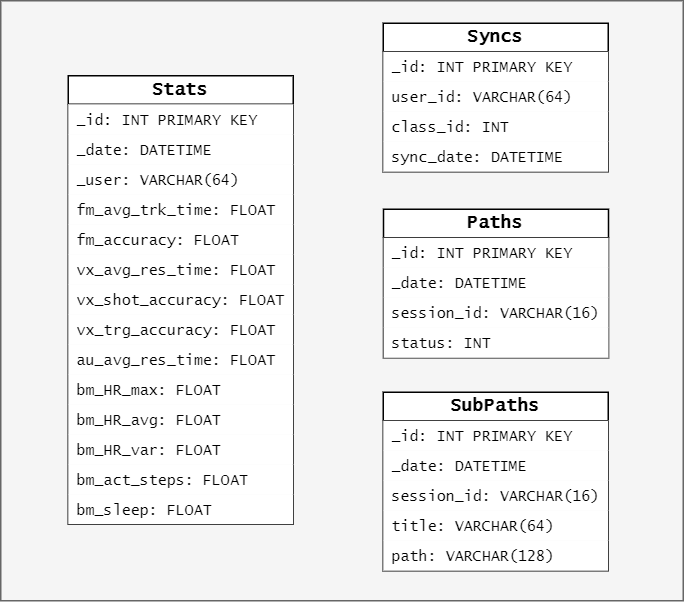

The diagram above was exported from draw.io. Its source (the exported page's mxGraphModel, read from the mxfile embedded in the PNG):
<mxGraphModel dx="3954" dy="1954" grid="1" gridSize="10" guides="1" tooltips="1" connect="1" arrows="1" fold="1" page="1" pageScale="1" pageWidth="850" pageHeight="1100" math="0" shadow="0">
  <root>
    <mxCell id="0" />
    <mxCell id="1" parent="0" />
    <mxCell id="2" value="" style="rounded=0;whiteSpace=wrap;html=1;fillColor=#f5f5f5;strokeColor=#666666;fontColor=#333333;" vertex="1" parent="1">
      <mxGeometry x="-825" y="1380" width="455" height="400" as="geometry" />
    </mxCell>
    <mxCell id="3" value="&lt;b&gt;Paths&lt;/b&gt;" style="swimlane;fontStyle=0;childLayout=stackLayout;horizontal=1;startSize=19;horizontalStack=0;resizeParent=1;resizeParentMax=0;resizeLast=0;collapsible=1;marginBottom=0;whiteSpace=wrap;html=1;fontFamily=Lucida Console;fillColor=default;" vertex="1" parent="1">
      <mxGeometry x="-569.7900000000001" y="1519.05" width="150" height="99" as="geometry" />
    </mxCell>
    <mxCell id="4" value="_id: INT PRIMARY KEY" style="text;strokeColor=none;fillColor=default;align=left;verticalAlign=middle;spacingLeft=4;spacingRight=4;overflow=hidden;points=[[0,0.5],[1,0.5]];portConstraint=eastwest;rotatable=0;whiteSpace=wrap;html=1;fontSize=10;fontFamily=Lucida Console;fontStyle=0" vertex="1" parent="3">
      <mxGeometry y="19" width="150" height="20" as="geometry" />
    </mxCell>
    <mxCell id="5" value="_date: DATETIME" style="text;strokeColor=none;fillColor=default;align=left;verticalAlign=middle;spacingLeft=4;spacingRight=4;overflow=hidden;points=[[0,0.5],[1,0.5]];portConstraint=eastwest;rotatable=0;whiteSpace=wrap;html=1;fontSize=10;fontFamily=Lucida Console;fontStyle=0" vertex="1" parent="3">
      <mxGeometry y="39" width="150" height="20" as="geometry" />
    </mxCell>
    <mxCell id="6" value="session_id: VARCHAR(16)" style="text;strokeColor=none;fillColor=default;align=left;verticalAlign=middle;spacingLeft=4;spacingRight=4;overflow=hidden;points=[[0,0.5],[1,0.5]];portConstraint=eastwest;rotatable=0;whiteSpace=wrap;html=1;fontSize=10;fontFamily=Lucida Console;fontStyle=0" vertex="1" parent="3">
      <mxGeometry y="59" width="150" height="20" as="geometry" />
    </mxCell>
    <mxCell id="7" value="status: INT" style="text;strokeColor=none;fillColor=default;align=left;verticalAlign=middle;spacingLeft=4;spacingRight=4;overflow=hidden;points=[[0,0.5],[1,0.5]];portConstraint=eastwest;rotatable=0;whiteSpace=wrap;html=1;fontSize=10;fontFamily=Lucida Console;fontStyle=0" vertex="1" parent="3">
      <mxGeometry y="79" width="150" height="20" as="geometry" />
    </mxCell>
    <mxCell id="8" value="&lt;b&gt;SubPaths&lt;/b&gt;" style="swimlane;fontStyle=0;childLayout=stackLayout;horizontal=1;startSize=19;horizontalStack=0;resizeParent=1;resizeParentMax=0;resizeLast=0;collapsible=1;marginBottom=0;whiteSpace=wrap;html=1;fontFamily=Lucida Console;fillColor=default;" vertex="1" parent="1">
      <mxGeometry x="-570.0000000000001" y="1641" width="150" height="119" as="geometry" />
    </mxCell>
    <mxCell id="9" value="_id: INT PRIMARY KEY" style="text;strokeColor=none;fillColor=default;align=left;verticalAlign=middle;spacingLeft=4;spacingRight=4;overflow=hidden;points=[[0,0.5],[1,0.5]];portConstraint=eastwest;rotatable=0;whiteSpace=wrap;html=1;fontSize=10;fontFamily=Lucida Console;fontStyle=0" vertex="1" parent="8">
      <mxGeometry y="19" width="150" height="20" as="geometry" />
    </mxCell>
    <mxCell id="10" value="_date: DATETIME" style="text;strokeColor=none;fillColor=default;align=left;verticalAlign=middle;spacingLeft=4;spacingRight=4;overflow=hidden;points=[[0,0.5],[1,0.5]];portConstraint=eastwest;rotatable=0;whiteSpace=wrap;html=1;fontSize=10;fontFamily=Lucida Console;fontStyle=0" vertex="1" parent="8">
      <mxGeometry y="39" width="150" height="20" as="geometry" />
    </mxCell>
    <mxCell id="11" value="session_id: VARCHAR(16)" style="text;strokeColor=none;fillColor=default;align=left;verticalAlign=middle;spacingLeft=4;spacingRight=4;overflow=hidden;points=[[0,0.5],[1,0.5]];portConstraint=eastwest;rotatable=0;whiteSpace=wrap;html=1;fontSize=10;fontFamily=Lucida Console;fontStyle=0" vertex="1" parent="8">
      <mxGeometry y="59" width="150" height="20" as="geometry" />
    </mxCell>
    <mxCell id="12" value="title: VARCHAR(64)" style="text;strokeColor=none;fillColor=default;align=left;verticalAlign=middle;spacingLeft=4;spacingRight=4;overflow=hidden;points=[[0,0.5],[1,0.5]];portConstraint=eastwest;rotatable=0;whiteSpace=wrap;html=1;fontSize=10;fontFamily=Lucida Console;fontStyle=0" vertex="1" parent="8">
      <mxGeometry y="79" width="150" height="20" as="geometry" />
    </mxCell>
    <mxCell id="13" value="path: VARCHAR(128)" style="text;strokeColor=none;fillColor=default;align=left;verticalAlign=middle;spacingLeft=4;spacingRight=4;overflow=hidden;points=[[0,0.5],[1,0.5]];portConstraint=eastwest;rotatable=0;whiteSpace=wrap;html=1;fontSize=10;fontFamily=Lucida Console;fontStyle=0" vertex="1" parent="8">
      <mxGeometry y="99" width="150" height="20" as="geometry" />
    </mxCell>
    <mxCell id="14" value="&lt;b&gt;Syncs&lt;/b&gt;" style="swimlane;fontStyle=0;childLayout=stackLayout;horizontal=1;startSize=19;horizontalStack=0;resizeParent=1;resizeParentMax=0;resizeLast=0;collapsible=1;marginBottom=0;whiteSpace=wrap;html=1;fontFamily=Lucida Console;fillColor=default;" vertex="1" parent="1">
      <mxGeometry x="-570.0000000000001" y="1395" width="150" height="99" as="geometry" />
    </mxCell>
    <mxCell id="15" value="_id: INT PRIMARY KEY" style="text;strokeColor=none;fillColor=default;align=left;verticalAlign=middle;spacingLeft=4;spacingRight=4;overflow=hidden;points=[[0,0.5],[1,0.5]];portConstraint=eastwest;rotatable=0;whiteSpace=wrap;html=1;fontSize=10;fontFamily=Lucida Console;fontStyle=0" vertex="1" parent="14">
      <mxGeometry y="19" width="150" height="20" as="geometry" />
    </mxCell>
    <mxCell id="16" value="user_id: VARCHAR(64)" style="text;strokeColor=none;fillColor=default;align=left;verticalAlign=middle;spacingLeft=4;spacingRight=4;overflow=hidden;points=[[0,0.5],[1,0.5]];portConstraint=eastwest;rotatable=0;whiteSpace=wrap;html=1;fontSize=10;fontFamily=Lucida Console;fontStyle=0" vertex="1" parent="14">
      <mxGeometry y="39" width="150" height="20" as="geometry" />
    </mxCell>
    <mxCell id="17" value="class_id: INT" style="text;strokeColor=none;fillColor=default;align=left;verticalAlign=middle;spacingLeft=4;spacingRight=4;overflow=hidden;points=[[0,0.5],[1,0.5]];portConstraint=eastwest;rotatable=0;whiteSpace=wrap;html=1;fontSize=10;fontFamily=Lucida Console;fontStyle=0" vertex="1" parent="14">
      <mxGeometry y="59" width="150" height="20" as="geometry" />
    </mxCell>
    <mxCell id="18" value="sync_date: DATETIME" style="text;strokeColor=none;fillColor=default;align=left;verticalAlign=middle;spacingLeft=4;spacingRight=4;overflow=hidden;points=[[0,0.5],[1,0.5]];portConstraint=eastwest;rotatable=0;whiteSpace=wrap;html=1;fontSize=10;fontFamily=Lucida Console;fontStyle=0" vertex="1" parent="14">
      <mxGeometry y="79" width="150" height="20" as="geometry" />
    </mxCell>
    <mxCell id="19" value="&lt;b&gt;Stats&lt;/b&gt;" style="swimlane;fontStyle=0;childLayout=stackLayout;horizontal=1;startSize=19;horizontalStack=0;resizeParent=1;resizeParentMax=0;resizeLast=0;collapsible=1;marginBottom=0;whiteSpace=wrap;html=1;fontFamily=Lucida Console;fillColor=default;" vertex="1" parent="1">
      <mxGeometry x="-780" y="1430" width="150" height="299" as="geometry" />
    </mxCell>
    <mxCell id="20" value="_id: INT PRIMARY KEY" style="text;strokeColor=none;fillColor=default;align=left;verticalAlign=middle;spacingLeft=4;spacingRight=4;overflow=hidden;points=[[0,0.5],[1,0.5]];portConstraint=eastwest;rotatable=0;whiteSpace=wrap;html=1;fontSize=10;fontFamily=Lucida Console;fontStyle=0" vertex="1" parent="19">
      <mxGeometry y="19" width="150" height="20" as="geometry" />
    </mxCell>
    <mxCell id="21" value="_date: DATETIME" style="text;strokeColor=none;fillColor=default;align=left;verticalAlign=middle;spacingLeft=4;spacingRight=4;overflow=hidden;points=[[0,0.5],[1,0.5]];portConstraint=eastwest;rotatable=0;whiteSpace=wrap;html=1;fontSize=10;fontFamily=Lucida Console;fontStyle=0" vertex="1" parent="19">
      <mxGeometry y="39" width="150" height="20" as="geometry" />
    </mxCell>
    <mxCell id="22" value="_user: VARCHAR(64)" style="text;strokeColor=none;fillColor=default;align=left;verticalAlign=middle;spacingLeft=4;spacingRight=4;overflow=hidden;points=[[0,0.5],[1,0.5]];portConstraint=eastwest;rotatable=0;whiteSpace=wrap;html=1;fontSize=10;fontFamily=Lucida Console;fontStyle=0" vertex="1" parent="19">
      <mxGeometry y="59" width="150" height="20" as="geometry" />
    </mxCell>
    <mxCell id="23" value="fm_avg_trk_time: FLOAT" style="text;strokeColor=none;fillColor=default;align=left;verticalAlign=middle;spacingLeft=4;spacingRight=4;overflow=hidden;points=[[0,0.5],[1,0.5]];portConstraint=eastwest;rotatable=0;whiteSpace=wrap;html=1;fontSize=10;fontFamily=Lucida Console;fontStyle=0" vertex="1" parent="19">
      <mxGeometry y="79" width="150" height="20" as="geometry" />
    </mxCell>
    <mxCell id="24" value="fm_accuracy: FLOAT" style="text;strokeColor=none;fillColor=default;align=left;verticalAlign=middle;spacingLeft=4;spacingRight=4;overflow=hidden;points=[[0,0.5],[1,0.5]];portConstraint=eastwest;rotatable=0;whiteSpace=wrap;html=1;fontSize=10;fontFamily=Lucida Console;fontStyle=0" vertex="1" parent="19">
      <mxGeometry y="99" width="150" height="20" as="geometry" />
    </mxCell>
    <mxCell id="25" value="vx_avg_res_time: FLOAT" style="text;strokeColor=none;fillColor=default;align=left;verticalAlign=middle;spacingLeft=4;spacingRight=4;overflow=hidden;points=[[0,0.5],[1,0.5]];portConstraint=eastwest;rotatable=0;whiteSpace=wrap;html=1;fontSize=10;fontFamily=Lucida Console;fontStyle=0" vertex="1" parent="19">
      <mxGeometry y="119" width="150" height="20" as="geometry" />
    </mxCell>
    <mxCell id="26" value="vx_shot_accuracy: FLOAT" style="text;strokeColor=none;fillColor=default;align=left;verticalAlign=middle;spacingLeft=4;spacingRight=4;overflow=hidden;points=[[0,0.5],[1,0.5]];portConstraint=eastwest;rotatable=0;whiteSpace=wrap;html=1;fontSize=10;fontFamily=Lucida Console;fontStyle=0" vertex="1" parent="19">
      <mxGeometry y="139" width="150" height="20" as="geometry" />
    </mxCell>
    <mxCell id="27" value="vx_trg_accuracy: FLOAT" style="text;strokeColor=none;fillColor=default;align=left;verticalAlign=middle;spacingLeft=4;spacingRight=4;overflow=hidden;points=[[0,0.5],[1,0.5]];portConstraint=eastwest;rotatable=0;whiteSpace=wrap;html=1;fontSize=10;fontFamily=Lucida Console;fontStyle=0" vertex="1" parent="19">
      <mxGeometry y="159" width="150" height="20" as="geometry" />
    </mxCell>
    <mxCell id="28" value="au_avg_res_time: FLOAT" style="text;strokeColor=none;fillColor=default;align=left;verticalAlign=middle;spacingLeft=4;spacingRight=4;overflow=hidden;points=[[0,0.5],[1,0.5]];portConstraint=eastwest;rotatable=0;whiteSpace=wrap;html=1;fontSize=10;fontFamily=Lucida Console;fontStyle=0" vertex="1" parent="19">
      <mxGeometry y="179" width="150" height="20" as="geometry" />
    </mxCell>
    <mxCell id="29" value="bm_HR_max: FLOAT" style="text;strokeColor=none;fillColor=default;align=left;verticalAlign=middle;spacingLeft=4;spacingRight=4;overflow=hidden;points=[[0,0.5],[1,0.5]];portConstraint=eastwest;rotatable=0;whiteSpace=wrap;html=1;fontSize=10;fontFamily=Lucida Console;fontStyle=0" vertex="1" parent="19">
      <mxGeometry y="199" width="150" height="20" as="geometry" />
    </mxCell>
    <mxCell id="30" value="bm_HR_avg: FLOAT" style="text;strokeColor=none;fillColor=default;align=left;verticalAlign=middle;spacingLeft=4;spacingRight=4;overflow=hidden;points=[[0,0.5],[1,0.5]];portConstraint=eastwest;rotatable=0;whiteSpace=wrap;html=1;fontSize=10;fontFamily=Lucida Console;fontStyle=0" vertex="1" parent="19">
      <mxGeometry y="219" width="150" height="20" as="geometry" />
    </mxCell>
    <mxCell id="31" value="bm_HR_var: FLOAT" style="text;strokeColor=none;fillColor=default;align=left;verticalAlign=middle;spacingLeft=4;spacingRight=4;overflow=hidden;points=[[0,0.5],[1,0.5]];portConstraint=eastwest;rotatable=0;whiteSpace=wrap;html=1;fontSize=10;fontFamily=Lucida Console;fontStyle=0" vertex="1" parent="19">
      <mxGeometry y="239" width="150" height="20" as="geometry" />
    </mxCell>
    <mxCell id="32" value="bm_act_steps: FLOAT" style="text;strokeColor=none;fillColor=default;align=left;verticalAlign=middle;spacingLeft=4;spacingRight=4;overflow=hidden;points=[[0,0.5],[1,0.5]];portConstraint=eastwest;rotatable=0;whiteSpace=wrap;html=1;fontSize=10;fontFamily=Lucida Console;fontStyle=0" vertex="1" parent="19">
      <mxGeometry y="259" width="150" height="20" as="geometry" />
    </mxCell>
    <mxCell id="33" value="bm_sleep: FLOAT" style="text;strokeColor=none;fillColor=default;align=left;verticalAlign=middle;spacingLeft=4;spacingRight=4;overflow=hidden;points=[[0,0.5],[1,0.5]];portConstraint=eastwest;rotatable=0;whiteSpace=wrap;html=1;fontSize=10;fontFamily=Lucida Console;fontStyle=0" vertex="1" parent="19">
      <mxGeometry y="279" width="150" height="20" as="geometry" />
    </mxCell>
  </root>
</mxGraphModel>